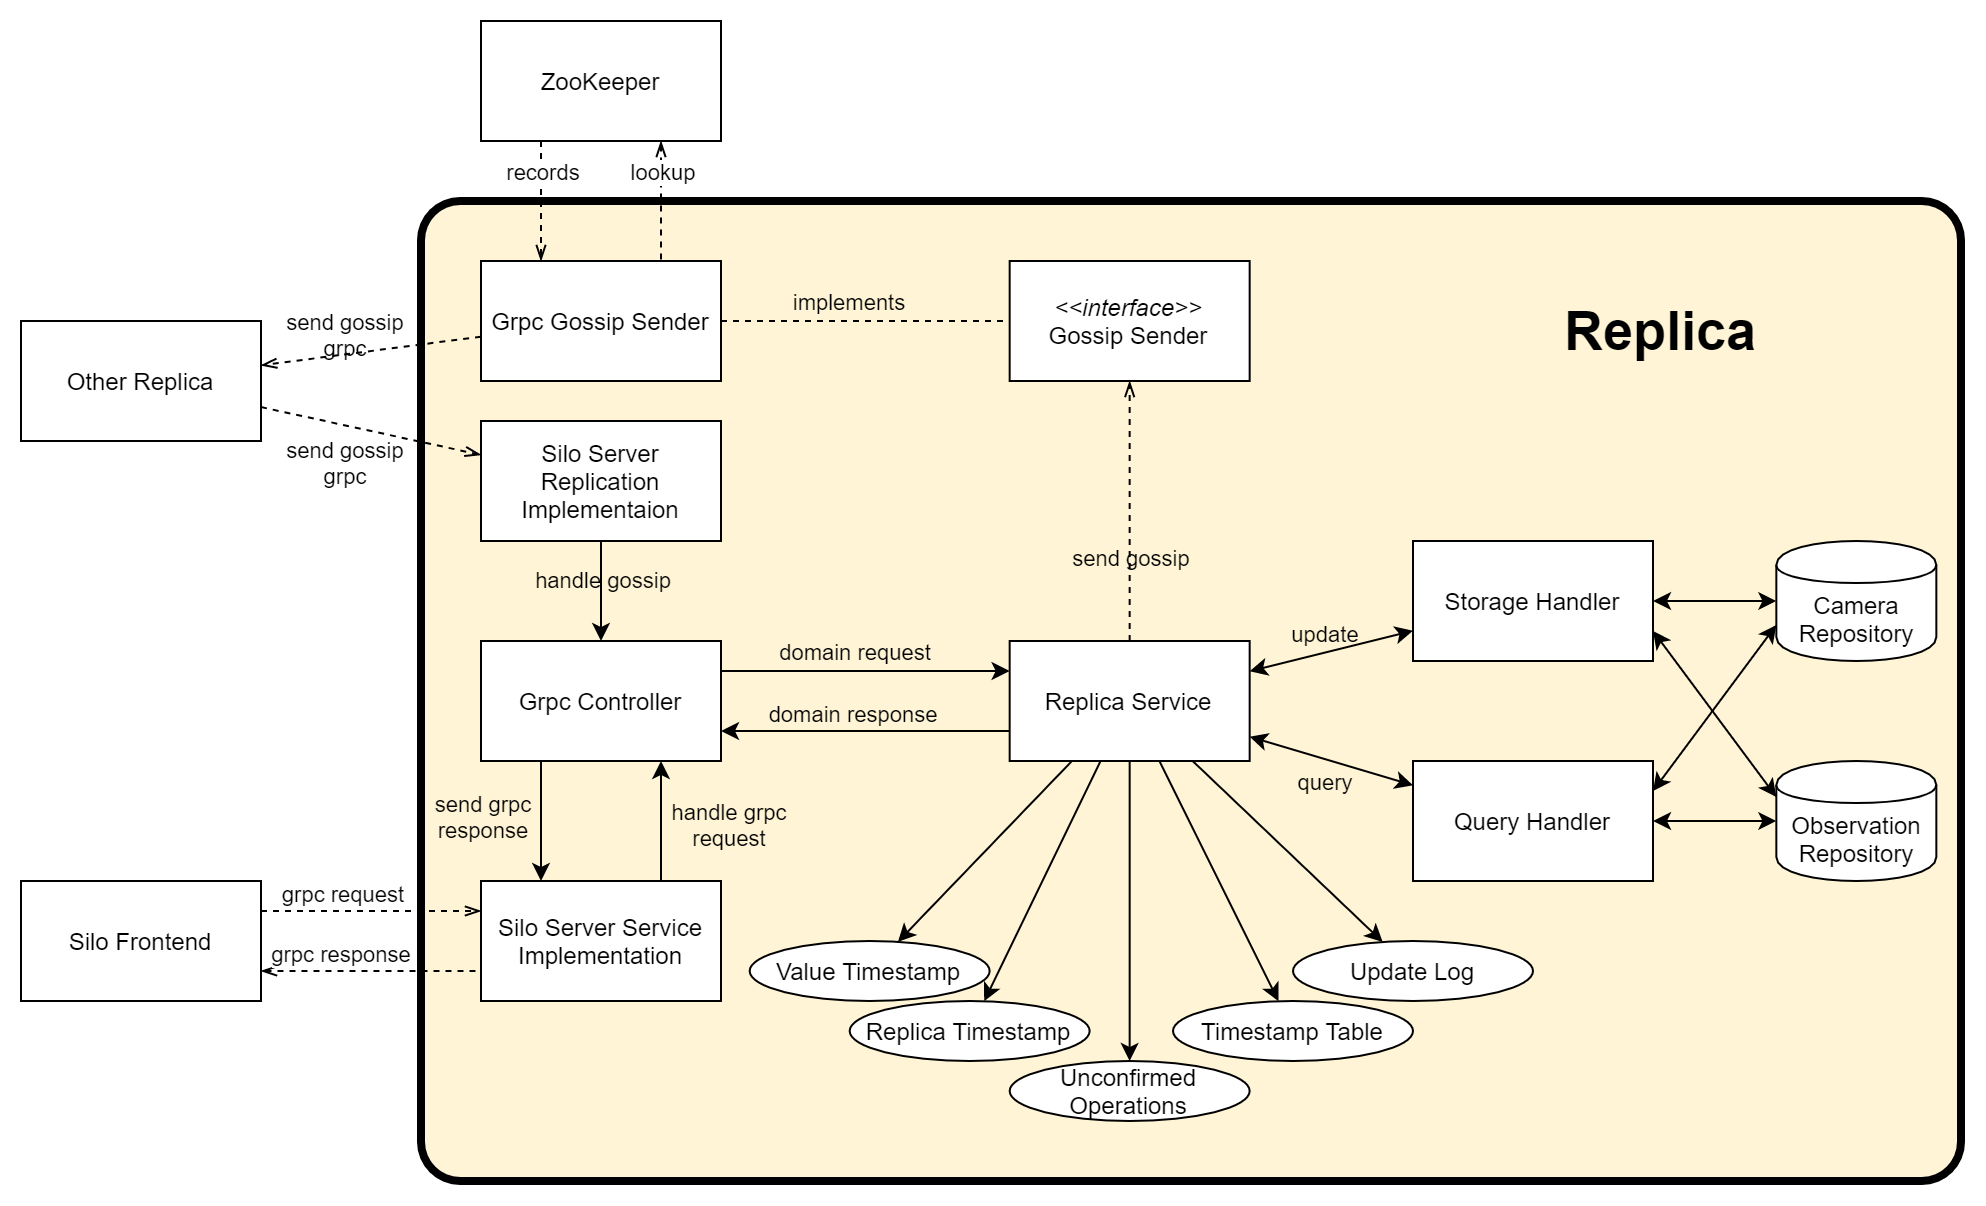

The diagram above was exported from draw.io. Its source (the exported page's mxGraphModel, read from the mxfile embedded in the PNG):
<mxGraphModel dx="2563" dy="942" grid="1" gridSize="10" guides="1" tooltips="1" connect="1" arrows="1" fold="1" page="1" pageScale="1" pageWidth="827" pageHeight="1169" math="0" shadow="0">
  <root>
    <mxCell id="0" />
    <mxCell id="1" parent="0" />
    <mxCell id="FgILIOT4vm5HlruqvdmE-1" value="" style="rounded=1;whiteSpace=wrap;html=1;strokeWidth=4;shadow=0;comic=0;arcSize=4;fillColor=#FFF5D6;" vertex="1" parent="1">
      <mxGeometry x="57" y="180" width="770" height="490" as="geometry" />
    </mxCell>
    <mxCell id="n6cWqPczaMyoqGrLUOtF-159" value="Grpc Controller" style="rounded=0;whiteSpace=wrap;html=1;" parent="1" vertex="1">
      <mxGeometry x="87" y="400" width="120" height="60" as="geometry" />
    </mxCell>
    <mxCell id="n6cWqPczaMyoqGrLUOtF-160" value="Silo Server Service Implementation" style="rounded=0;whiteSpace=wrap;html=1;" parent="1" vertex="1">
      <mxGeometry x="87" y="520" width="120" height="60" as="geometry" />
    </mxCell>
    <mxCell id="n6cWqPczaMyoqGrLUOtF-161" value="Replica Service" style="rounded=0;whiteSpace=wrap;html=1;" parent="1" vertex="1">
      <mxGeometry x="351.33" y="400" width="120" height="60" as="geometry" />
    </mxCell>
    <mxCell id="n6cWqPczaMyoqGrLUOtF-162" value="Storage Handler" style="rounded=0;whiteSpace=wrap;html=1;" parent="1" vertex="1">
      <mxGeometry x="553" y="350" width="120" height="60" as="geometry" />
    </mxCell>
    <mxCell id="n6cWqPczaMyoqGrLUOtF-163" value="Query Handler" style="rounded=0;whiteSpace=wrap;html=1;" parent="1" vertex="1">
      <mxGeometry x="553" y="460" width="120" height="60" as="geometry" />
    </mxCell>
    <mxCell id="n6cWqPczaMyoqGrLUOtF-164" value="&lt;i&gt;&amp;lt;&amp;lt;interface&amp;gt;&amp;gt;&lt;/i&gt;&lt;br&gt;Gossip Sender" style="rounded=0;whiteSpace=wrap;html=1;" parent="1" vertex="1">
      <mxGeometry x="351.33" y="210" width="120" height="60" as="geometry" />
    </mxCell>
    <mxCell id="n6cWqPczaMyoqGrLUOtF-165" value="" style="endArrow=classic;startArrow=classic;html=1;strokeColor=#000000;" parent="1" source="n6cWqPczaMyoqGrLUOtF-162" target="n6cWqPczaMyoqGrLUOtF-161" edge="1">
      <mxGeometry width="50" height="50" relative="1" as="geometry">
        <mxPoint x="411.33" y="370" as="sourcePoint" />
        <mxPoint x="461.33" y="320" as="targetPoint" />
      </mxGeometry>
    </mxCell>
    <mxCell id="n6cWqPczaMyoqGrLUOtF-166" value="update" style="edgeLabel;html=1;align=center;verticalAlign=middle;resizable=0;points=[];labelBackgroundColor=none;" parent="n6cWqPczaMyoqGrLUOtF-165" vertex="1" connectable="0">
      <mxGeometry x="0.3052" y="-3" relative="1" as="geometry">
        <mxPoint x="8.11" y="-9.2" as="offset" />
      </mxGeometry>
    </mxCell>
    <mxCell id="n6cWqPczaMyoqGrLUOtF-167" value="" style="endArrow=classic;startArrow=classic;html=1;strokeColor=#000000;" parent="1" source="n6cWqPczaMyoqGrLUOtF-163" target="n6cWqPczaMyoqGrLUOtF-161" edge="1">
      <mxGeometry width="50" height="50" relative="1" as="geometry">
        <mxPoint x="411.33" y="560" as="sourcePoint" />
        <mxPoint x="461.33" y="510" as="targetPoint" />
      </mxGeometry>
    </mxCell>
    <mxCell id="n6cWqPczaMyoqGrLUOtF-168" value="query" style="edgeLabel;html=1;align=center;verticalAlign=middle;resizable=0;points=[];labelBackgroundColor=none;" parent="n6cWqPczaMyoqGrLUOtF-167" vertex="1" connectable="0">
      <mxGeometry x="0.2877" y="1" relative="1" as="geometry">
        <mxPoint x="7" y="12.58" as="offset" />
      </mxGeometry>
    </mxCell>
    <mxCell id="n6cWqPczaMyoqGrLUOtF-169" value="" style="endArrow=openThin;html=1;strokeColor=#000000;dashed=1;endFill=0;" parent="1" source="n6cWqPczaMyoqGrLUOtF-161" target="n6cWqPczaMyoqGrLUOtF-164" edge="1">
      <mxGeometry width="50" height="50" relative="1" as="geometry">
        <mxPoint x="221.32999999999998" y="470" as="sourcePoint" />
        <mxPoint x="271.33" y="420" as="targetPoint" />
      </mxGeometry>
    </mxCell>
    <mxCell id="n6cWqPczaMyoqGrLUOtF-170" value="send gossip" style="edgeLabel;html=1;align=center;verticalAlign=middle;resizable=0;points=[];labelBackgroundColor=none;" parent="n6cWqPczaMyoqGrLUOtF-169" vertex="1" connectable="0">
      <mxGeometry x="-0.3467" relative="1" as="geometry">
        <mxPoint as="offset" />
      </mxGeometry>
    </mxCell>
    <mxCell id="n6cWqPczaMyoqGrLUOtF-171" value="Camera Repository" style="shape=cylinder;whiteSpace=wrap;html=1;boundedLbl=1;backgroundOutline=1;" parent="1" vertex="1">
      <mxGeometry x="734.67" y="350" width="80" height="60" as="geometry" />
    </mxCell>
    <mxCell id="n6cWqPczaMyoqGrLUOtF-172" value="Observation Repository" style="shape=cylinder;whiteSpace=wrap;html=1;boundedLbl=1;backgroundOutline=1;" parent="1" vertex="1">
      <mxGeometry x="734.67" y="460" width="80" height="60" as="geometry" />
    </mxCell>
    <mxCell id="n6cWqPczaMyoqGrLUOtF-173" value="" style="endArrow=classic;startArrow=classic;html=1;strokeColor=#000000;" parent="1" source="n6cWqPczaMyoqGrLUOtF-162" target="n6cWqPczaMyoqGrLUOtF-171" edge="1">
      <mxGeometry width="50" height="50" relative="1" as="geometry">
        <mxPoint x="643" y="580" as="sourcePoint" />
        <mxPoint x="693" y="530" as="targetPoint" />
      </mxGeometry>
    </mxCell>
    <mxCell id="n6cWqPczaMyoqGrLUOtF-174" value="" style="endArrow=classic;html=1;strokeColor=#000000;startArrow=classic;startFill=1;entryX=0;entryY=0.3;entryDx=0;entryDy=0;exitX=1;exitY=0.75;exitDx=0;exitDy=0;" parent="1" source="n6cWqPczaMyoqGrLUOtF-162" target="n6cWqPczaMyoqGrLUOtF-172" edge="1">
      <mxGeometry width="50" height="50" relative="1" as="geometry">
        <mxPoint x="713" y="590" as="sourcePoint" />
        <mxPoint x="763" y="540" as="targetPoint" />
      </mxGeometry>
    </mxCell>
    <mxCell id="n6cWqPczaMyoqGrLUOtF-175" value="" style="endArrow=classic;html=1;strokeColor=#000000;startArrow=classic;startFill=1;" parent="1" source="n6cWqPczaMyoqGrLUOtF-172" target="n6cWqPczaMyoqGrLUOtF-163" edge="1">
      <mxGeometry width="50" height="50" relative="1" as="geometry">
        <mxPoint x="673" y="590" as="sourcePoint" />
        <mxPoint x="723" y="540" as="targetPoint" />
      </mxGeometry>
    </mxCell>
    <mxCell id="n6cWqPczaMyoqGrLUOtF-176" value="" style="endArrow=classic;html=1;strokeColor=#000000;startArrow=classic;startFill=1;exitX=0;exitY=0.7;exitDx=0;exitDy=0;entryX=1;entryY=0.25;entryDx=0;entryDy=0;" parent="1" source="n6cWqPczaMyoqGrLUOtF-171" target="n6cWqPczaMyoqGrLUOtF-163" edge="1">
      <mxGeometry width="50" height="50" relative="1" as="geometry">
        <mxPoint x="723" y="600" as="sourcePoint" />
        <mxPoint x="773" y="550" as="targetPoint" />
      </mxGeometry>
    </mxCell>
    <mxCell id="n6cWqPczaMyoqGrLUOtF-177" value="Grpc Gossip Sender" style="rounded=0;whiteSpace=wrap;html=1;" parent="1" vertex="1">
      <mxGeometry x="87" y="210" width="120" height="60" as="geometry" />
    </mxCell>
    <mxCell id="n6cWqPczaMyoqGrLUOtF-178" value="" style="endArrow=classic;html=1;strokeColor=#000000;exitX=1;exitY=0.25;exitDx=0;exitDy=0;entryX=0;entryY=0.25;entryDx=0;entryDy=0;" parent="1" source="n6cWqPczaMyoqGrLUOtF-159" target="n6cWqPczaMyoqGrLUOtF-161" edge="1">
      <mxGeometry width="50" height="50" relative="1" as="geometry">
        <mxPoint x="377" y="540" as="sourcePoint" />
        <mxPoint x="427" y="490" as="targetPoint" />
      </mxGeometry>
    </mxCell>
    <mxCell id="n6cWqPczaMyoqGrLUOtF-179" value="domain request" style="edgeLabel;html=1;align=center;verticalAlign=middle;resizable=0;points=[];labelBackgroundColor=none;" parent="n6cWqPczaMyoqGrLUOtF-178" vertex="1" connectable="0">
      <mxGeometry x="-0.32" y="1" relative="1" as="geometry">
        <mxPoint x="16" y="-9" as="offset" />
      </mxGeometry>
    </mxCell>
    <mxCell id="n6cWqPczaMyoqGrLUOtF-180" value="" style="endArrow=classic;html=1;strokeColor=#000000;exitX=0.75;exitY=0;exitDx=0;exitDy=0;entryX=0.75;entryY=1;entryDx=0;entryDy=0;" parent="1" source="n6cWqPczaMyoqGrLUOtF-160" target="n6cWqPczaMyoqGrLUOtF-159" edge="1">
      <mxGeometry width="50" height="50" relative="1" as="geometry">
        <mxPoint x="157" y="580" as="sourcePoint" />
        <mxPoint x="207" y="530" as="targetPoint" />
      </mxGeometry>
    </mxCell>
    <mxCell id="n6cWqPczaMyoqGrLUOtF-181" value="handle grpc&lt;br&gt;request" style="edgeLabel;html=1;align=center;verticalAlign=middle;resizable=0;points=[];labelBackgroundColor=none;" parent="n6cWqPczaMyoqGrLUOtF-180" vertex="1" connectable="0">
      <mxGeometry x="-0.32" y="2" relative="1" as="geometry">
        <mxPoint x="35" y="-9.43" as="offset" />
      </mxGeometry>
    </mxCell>
    <mxCell id="n6cWqPczaMyoqGrLUOtF-182" value="" style="endArrow=classic;html=1;strokeColor=#000000;entryX=1;entryY=0.75;entryDx=0;entryDy=0;exitX=0;exitY=0.75;exitDx=0;exitDy=0;" parent="1" source="n6cWqPczaMyoqGrLUOtF-161" target="n6cWqPczaMyoqGrLUOtF-159" edge="1">
      <mxGeometry width="50" height="50" relative="1" as="geometry">
        <mxPoint x="407" y="520" as="sourcePoint" />
        <mxPoint x="457" y="470" as="targetPoint" />
      </mxGeometry>
    </mxCell>
    <mxCell id="n6cWqPczaMyoqGrLUOtF-183" value="domain response" style="edgeLabel;html=1;align=center;verticalAlign=middle;resizable=0;points=[];labelBackgroundColor=none;" parent="n6cWqPczaMyoqGrLUOtF-182" vertex="1" connectable="0">
      <mxGeometry x="0.3" y="-1" relative="1" as="geometry">
        <mxPoint x="15" y="-8" as="offset" />
      </mxGeometry>
    </mxCell>
    <mxCell id="n6cWqPczaMyoqGrLUOtF-184" value="" style="endArrow=classic;html=1;strokeColor=#000000;entryX=0.25;entryY=0;entryDx=0;entryDy=0;exitX=0.25;exitY=1;exitDx=0;exitDy=0;" parent="1" source="n6cWqPczaMyoqGrLUOtF-159" target="n6cWqPczaMyoqGrLUOtF-160" edge="1">
      <mxGeometry width="50" height="50" relative="1" as="geometry">
        <mxPoint x="517" y="455" as="sourcePoint" />
        <mxPoint x="417" y="455" as="targetPoint" />
      </mxGeometry>
    </mxCell>
    <mxCell id="n6cWqPczaMyoqGrLUOtF-185" value="send grpc&lt;br&gt;response" style="edgeLabel;html=1;align=center;verticalAlign=middle;resizable=0;points=[];labelBackgroundColor=none;" parent="n6cWqPczaMyoqGrLUOtF-184" vertex="1" connectable="0">
      <mxGeometry x="0.3" y="-1" relative="1" as="geometry">
        <mxPoint x="-29" y="-12.86" as="offset" />
      </mxGeometry>
    </mxCell>
    <mxCell id="n6cWqPczaMyoqGrLUOtF-186" value="" style="endArrow=none;dashed=1;html=1;strokeColor=#000000;" parent="1" source="n6cWqPczaMyoqGrLUOtF-177" target="n6cWqPczaMyoqGrLUOtF-164" edge="1">
      <mxGeometry width="50" height="50" relative="1" as="geometry">
        <mxPoint x="427" y="250" as="sourcePoint" />
        <mxPoint x="477" y="200" as="targetPoint" />
      </mxGeometry>
    </mxCell>
    <mxCell id="n6cWqPczaMyoqGrLUOtF-187" value="implements" style="edgeLabel;html=1;align=center;verticalAlign=middle;resizable=0;points=[];labelBackgroundColor=none;" parent="n6cWqPczaMyoqGrLUOtF-186" vertex="1" connectable="0">
      <mxGeometry x="-0.3" y="-4" relative="1" as="geometry">
        <mxPoint x="13" y="-14" as="offset" />
      </mxGeometry>
    </mxCell>
    <mxCell id="n6cWqPczaMyoqGrLUOtF-188" value="ZooKeeper" style="rounded=0;whiteSpace=wrap;html=1;" parent="1" vertex="1">
      <mxGeometry x="87" y="90" width="120" height="60" as="geometry" />
    </mxCell>
    <mxCell id="n6cWqPczaMyoqGrLUOtF-189" value="" style="endArrow=openThin;dashed=1;html=1;strokeColor=#000000;startArrow=none;startFill=0;endFill=0;horizontal=0;exitX=0.25;exitY=1;exitDx=0;exitDy=0;entryX=0.25;entryY=0;entryDx=0;entryDy=0;" parent="1" source="n6cWqPczaMyoqGrLUOtF-188" target="n6cWqPczaMyoqGrLUOtF-177" edge="1">
      <mxGeometry width="50" height="50" relative="1" as="geometry">
        <mxPoint x="327" y="30" as="sourcePoint" />
        <mxPoint x="257" y="79" as="targetPoint" />
      </mxGeometry>
    </mxCell>
    <mxCell id="n6cWqPczaMyoqGrLUOtF-190" value="records" style="edgeLabel;html=1;align=center;verticalAlign=middle;resizable=0;points=[];horizontal=1;" parent="n6cWqPczaMyoqGrLUOtF-189" vertex="1" connectable="0">
      <mxGeometry x="0.1273" relative="1" as="geometry">
        <mxPoint y="-19.000000000000004" as="offset" />
      </mxGeometry>
    </mxCell>
    <mxCell id="n6cWqPczaMyoqGrLUOtF-191" value="Silo Server Replication Implementaion" style="rounded=0;whiteSpace=wrap;html=1;" parent="1" vertex="1">
      <mxGeometry x="87" y="290" width="120" height="60" as="geometry" />
    </mxCell>
    <mxCell id="n6cWqPczaMyoqGrLUOtF-192" value="" style="endArrow=openThin;html=1;strokeColor=#000000;dashed=1;endFill=0;" parent="1" source="n6cWqPczaMyoqGrLUOtF-177" target="FgILIOT4vm5HlruqvdmE-2" edge="1">
      <mxGeometry width="50" height="50" relative="1" as="geometry">
        <mxPoint x="147" y="350" as="sourcePoint" />
        <mxPoint x="197" y="300" as="targetPoint" />
      </mxGeometry>
    </mxCell>
    <mxCell id="n6cWqPczaMyoqGrLUOtF-193" value="send gossip&lt;br&gt;grpc" style="edgeLabel;html=1;align=center;verticalAlign=middle;resizable=0;points=[];labelBackgroundColor=none;" parent="n6cWqPczaMyoqGrLUOtF-192" vertex="1" connectable="0">
      <mxGeometry x="-0.4843" relative="1" as="geometry">
        <mxPoint x="-41.31" y="-5.76" as="offset" />
      </mxGeometry>
    </mxCell>
    <mxCell id="n6cWqPczaMyoqGrLUOtF-194" value="" style="endArrow=classic;html=1;strokeColor=#000000;" parent="1" source="n6cWqPczaMyoqGrLUOtF-191" target="n6cWqPczaMyoqGrLUOtF-159" edge="1">
      <mxGeometry width="50" height="50" relative="1" as="geometry">
        <mxPoint x="197" y="380" as="sourcePoint" />
        <mxPoint x="247" y="330" as="targetPoint" />
      </mxGeometry>
    </mxCell>
    <mxCell id="n6cWqPczaMyoqGrLUOtF-195" value="handle gossip" style="edgeLabel;html=1;align=center;verticalAlign=middle;resizable=0;points=[];labelBackgroundColor=none;" parent="n6cWqPczaMyoqGrLUOtF-194" vertex="1" connectable="0">
      <mxGeometry x="-0.4914" y="2" relative="1" as="geometry">
        <mxPoint x="-2" y="7.43" as="offset" />
      </mxGeometry>
    </mxCell>
    <mxCell id="n6cWqPczaMyoqGrLUOtF-196" value="" style="endArrow=openThin;dashed=1;html=1;strokeColor=#000000;startArrow=none;startFill=0;endFill=0;exitX=1;exitY=0.25;exitDx=0;exitDy=0;entryX=0;entryY=0.25;entryDx=0;entryDy=0;" parent="1" source="n6cWqPczaMyoqGrLUOtF-198" target="n6cWqPczaMyoqGrLUOtF-160" edge="1">
      <mxGeometry width="50" height="50" relative="1" as="geometry">
        <mxPoint x="-53" y="430" as="sourcePoint" />
        <mxPoint x="-23" y="400" as="targetPoint" />
      </mxGeometry>
    </mxCell>
    <mxCell id="n6cWqPczaMyoqGrLUOtF-197" value="grpc request" style="edgeLabel;html=1;align=center;verticalAlign=middle;resizable=0;points=[];" parent="n6cWqPczaMyoqGrLUOtF-196" vertex="1" connectable="0">
      <mxGeometry x="-0.3052" y="-2" relative="1" as="geometry">
        <mxPoint x="2.0700000000000003" y="-11.17" as="offset" />
      </mxGeometry>
    </mxCell>
    <mxCell id="n6cWqPczaMyoqGrLUOtF-198" value="Silo Frontend" style="rounded=0;whiteSpace=wrap;html=1;" parent="1" vertex="1">
      <mxGeometry x="-143" y="520" width="120" height="60" as="geometry" />
    </mxCell>
    <mxCell id="n6cWqPczaMyoqGrLUOtF-199" value="" style="endArrow=none;dashed=1;html=1;strokeColor=#000000;exitX=1;exitY=0.75;exitDx=0;exitDy=0;entryX=0;entryY=0.75;entryDx=0;entryDy=0;endFill=0;startArrow=openThin;startFill=0;" parent="1" source="n6cWqPczaMyoqGrLUOtF-198" target="n6cWqPczaMyoqGrLUOtF-160" edge="1">
      <mxGeometry width="50" height="50" relative="1" as="geometry">
        <mxPoint x="-13" y="500" as="sourcePoint" />
        <mxPoint x="37" y="450" as="targetPoint" />
      </mxGeometry>
    </mxCell>
    <mxCell id="n6cWqPczaMyoqGrLUOtF-200" value="grpc response" style="edgeLabel;html=1;align=center;verticalAlign=middle;resizable=0;points=[];" parent="n6cWqPczaMyoqGrLUOtF-199" vertex="1" connectable="0">
      <mxGeometry x="-0.2593" y="1" relative="1" as="geometry">
        <mxPoint x="-0.6899999999999995" y="-8" as="offset" />
      </mxGeometry>
    </mxCell>
    <mxCell id="n6cWqPczaMyoqGrLUOtF-201" value="Value Timestamp" style="ellipse;whiteSpace=wrap;html=1;" parent="1" vertex="1">
      <mxGeometry x="221.32999999999998" y="550" width="120" height="30" as="geometry" />
    </mxCell>
    <mxCell id="n6cWqPczaMyoqGrLUOtF-202" value="Replica Timestamp" style="ellipse;whiteSpace=wrap;html=1;" parent="1" vertex="1">
      <mxGeometry x="271.33" y="580" width="120" height="30" as="geometry" />
    </mxCell>
    <mxCell id="n6cWqPczaMyoqGrLUOtF-203" value="Timestamp Table" style="ellipse;whiteSpace=wrap;html=1;" parent="1" vertex="1">
      <mxGeometry x="433" y="580" width="120" height="30" as="geometry" />
    </mxCell>
    <mxCell id="n6cWqPczaMyoqGrLUOtF-204" value="Update Log" style="ellipse;whiteSpace=wrap;html=1;" parent="1" vertex="1">
      <mxGeometry x="493" y="550" width="120" height="30" as="geometry" />
    </mxCell>
    <mxCell id="n6cWqPczaMyoqGrLUOtF-205" value="Unconfirmed Operations" style="ellipse;whiteSpace=wrap;html=1;" parent="1" vertex="1">
      <mxGeometry x="351.33" y="610" width="120" height="30" as="geometry" />
    </mxCell>
    <mxCell id="n6cWqPczaMyoqGrLUOtF-206" value="" style="endArrow=classic;html=1;strokeColor=#000000;" parent="1" source="n6cWqPczaMyoqGrLUOtF-161" target="n6cWqPczaMyoqGrLUOtF-201" edge="1">
      <mxGeometry width="50" height="50" relative="1" as="geometry">
        <mxPoint x="221.32999999999998" y="642.608695652174" as="sourcePoint" />
        <mxPoint x="191.32999999999998" y="835" as="targetPoint" />
      </mxGeometry>
    </mxCell>
    <mxCell id="n6cWqPczaMyoqGrLUOtF-207" value="" style="endArrow=classic;html=1;strokeColor=#000000;" parent="1" source="n6cWqPczaMyoqGrLUOtF-161" target="n6cWqPczaMyoqGrLUOtF-202" edge="1">
      <mxGeometry width="50" height="50" relative="1" as="geometry">
        <mxPoint x="221.32999999999998" y="655.6521739130435" as="sourcePoint" />
        <mxPoint x="261.33" y="825" as="targetPoint" />
      </mxGeometry>
    </mxCell>
    <mxCell id="n6cWqPczaMyoqGrLUOtF-208" value="" style="endArrow=classic;html=1;strokeColor=#000000;" parent="1" source="n6cWqPczaMyoqGrLUOtF-161" target="n6cWqPczaMyoqGrLUOtF-203" edge="1">
      <mxGeometry width="50" height="50" relative="1" as="geometry">
        <mxPoint x="221.32999999999998" y="668.695652173913" as="sourcePoint" />
        <mxPoint x="271.33" y="845" as="targetPoint" />
      </mxGeometry>
    </mxCell>
    <mxCell id="n6cWqPczaMyoqGrLUOtF-209" value="" style="endArrow=classic;html=1;strokeColor=#000000;" parent="1" source="n6cWqPczaMyoqGrLUOtF-161" target="n6cWqPczaMyoqGrLUOtF-204" edge="1">
      <mxGeometry width="50" height="50" relative="1" as="geometry">
        <mxPoint x="204.45499999999998" y="670" as="sourcePoint" />
        <mxPoint x="241.32999999999998" y="835" as="targetPoint" />
      </mxGeometry>
    </mxCell>
    <mxCell id="n6cWqPczaMyoqGrLUOtF-210" value="" style="endArrow=classic;html=1;strokeColor=#000000;" parent="1" source="n6cWqPczaMyoqGrLUOtF-161" target="n6cWqPczaMyoqGrLUOtF-205" edge="1">
      <mxGeometry width="50" height="50" relative="1" as="geometry">
        <mxPoint x="194.18714285714287" y="670" as="sourcePoint" />
        <mxPoint x="301.33" y="835" as="targetPoint" />
      </mxGeometry>
    </mxCell>
    <mxCell id="FgILIOT4vm5HlruqvdmE-2" value="Other Replica" style="rounded=0;whiteSpace=wrap;html=1;shadow=0;glass=0;comic=0;strokeWidth=1;fillColor=#FFFFFF;" vertex="1" parent="1">
      <mxGeometry x="-143" y="240" width="120" height="60" as="geometry" />
    </mxCell>
    <mxCell id="FgILIOT4vm5HlruqvdmE-3" value="" style="endArrow=openThin;html=1;strokeColor=#000000;dashed=1;endFill=0;" edge="1" parent="1" source="FgILIOT4vm5HlruqvdmE-2" target="n6cWqPczaMyoqGrLUOtF-191">
      <mxGeometry width="50" height="50" relative="1" as="geometry">
        <mxPoint x="-3" y="375.7171428571429" as="sourcePoint" />
        <mxPoint x="-163" y="410.0028571428571" as="targetPoint" />
      </mxGeometry>
    </mxCell>
    <mxCell id="FgILIOT4vm5HlruqvdmE-4" value="send gossip&lt;br&gt;grpc" style="edgeLabel;html=1;align=center;verticalAlign=middle;resizable=0;points=[];labelBackgroundColor=none;" vertex="1" connectable="0" parent="FgILIOT4vm5HlruqvdmE-3">
      <mxGeometry x="-0.4843" relative="1" as="geometry">
        <mxPoint x="11.699999999999992" y="20.9" as="offset" />
      </mxGeometry>
    </mxCell>
    <mxCell id="FgILIOT4vm5HlruqvdmE-5" value="" style="endArrow=none;dashed=1;html=1;strokeColor=#000000;startArrow=openThin;startFill=0;endFill=0;horizontal=0;exitX=0.75;exitY=1;exitDx=0;exitDy=0;entryX=0.75;entryY=0;entryDx=0;entryDy=0;" edge="1" parent="1" source="n6cWqPczaMyoqGrLUOtF-188" target="n6cWqPczaMyoqGrLUOtF-177">
      <mxGeometry width="50" height="50" relative="1" as="geometry">
        <mxPoint x="157" y="120" as="sourcePoint" />
        <mxPoint x="157" y="190" as="targetPoint" />
      </mxGeometry>
    </mxCell>
    <mxCell id="FgILIOT4vm5HlruqvdmE-6" value="lookup" style="edgeLabel;html=1;align=center;verticalAlign=middle;resizable=0;points=[];horizontal=1;" vertex="1" connectable="0" parent="FgILIOT4vm5HlruqvdmE-5">
      <mxGeometry x="0.1273" relative="1" as="geometry">
        <mxPoint y="-19.000000000000004" as="offset" />
      </mxGeometry>
    </mxCell>
    <mxCell id="FgILIOT4vm5HlruqvdmE-11" value="&lt;b&gt;&lt;font style=&quot;font-size: 27px&quot;&gt;Replica&lt;/font&gt;&lt;/b&gt;" style="text;html=1;strokeColor=none;fillColor=none;align=center;verticalAlign=middle;whiteSpace=wrap;rounded=0;shadow=0;glass=0;comic=0;labelBackgroundColor=none;" vertex="1" parent="1">
      <mxGeometry x="597" y="220" width="160" height="50" as="geometry" />
    </mxCell>
  </root>
</mxGraphModel>